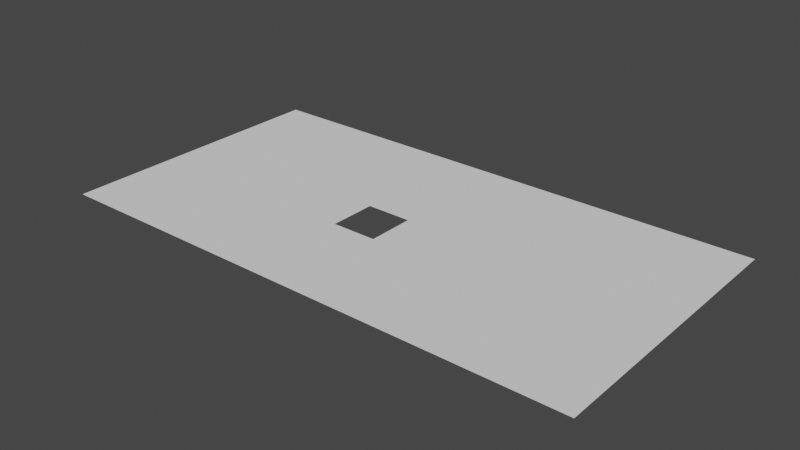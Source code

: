 # Source: dimensiones221_hueco.blend  (saved by Blender 2.82.7; exported with 4.5.12 LTS)
import bpy
from mathutils import Matrix  # noqa: F401  (used for matrix-valued properties, if any)

bpy.ops.wm.read_factory_settings(use_empty=True)
scene = bpy.context.scene
scene.name = 'Scene'

# ---- world
world_world = bpy.data.worlds.new('World'); scene.world = world_world
world_world.use_nodes = True; world_world.node_tree.nodes.clear()
_N = world_world.node_tree.nodes; _L = world_world.node_tree.links
n0 = _N.new('ShaderNodeOutputWorld'); n0.name = 'World Output'; n0.location = (300, 300)
n1 = _N.new('ShaderNodeBackground'); n1.name = 'Background'; n1.location = (10, 300)
n1.inputs[0].default_value = (0.05088, 0.05088, 0.05088, 1.0)
_L.new(n1.outputs[0], n0.inputs[0])
n0.is_active_output = True
world_world.color = (0.05088, 0.05088, 0.05088)
world_world.use_sun_shadow = False
world_world.sun_shadow_jitter_overblur = 0.0

# ---- meshes
me_plane_009 = bpy.data.meshes.new('Plane.009')
me_plane_009.from_pydata([(-0.9919, 0.7116, 2.016), (-0.9919, 0.5758, 2.016), (-1.17, 0.7116, 2.016), (-1.17, 0.5758, 2.016), (-0.9919, 0.7116, 2.016), (-0.9919, 0.5758, 2.016), (-1.17, 0.7116, 2.016), (-1.17, 0.5758, 2.016), (-0.9919, 0.6664, 2.016), (-0.9919, 0.6211, 2.016), (-1.17, 0.6664, 2.016), (-1.17, 0.6211, 2.016), (-1.11, 0.7116, 2.016), (-1.051, 0.7116, 2.016), (-1.051, 0.5758, 2.016), (-1.11, 0.5758, 2.016), (-1.051, 0.6664, 2.016), (-1.051, 0.6211, 2.016), (-1.11, 0.6664, 2.016), (-1.11, 0.6211, 2.016), (-1.051, 0.6664, 2.016), (-1.051, 0.6211, 2.016), (-1.11, 0.6664, 2.016), (-1.11, 0.6211, 2.016), (-1.051, 0.6437, 2.016), (-1.11, 0.6437, 2.016), (-1.081, 0.6664, 2.016), (-1.081, 0.6211, 2.016), (-1.081, 0.6437, 2.016), (-1.051, 0.6324, 2.016), (-1.11, 0.6324, 2.016), (-1.066, 0.6664, 2.016), (-1.066, 0.6211, 2.016), (-1.051, 0.655, 2.016), (-1.11, 0.655, 2.016), (-1.096, 0.6664, 2.016), (-1.096, 0.6211, 2.016), (-1.081, 0.6324, 2.016), (-1.081, 0.655, 2.016), (-1.066, 0.6437, 2.016), (-1.096, 0.6437, 2.016), (-1.096, 0.655, 2.016), (-1.066, 0.655, 2.016), (-1.066, 0.6324, 2.016), (-1.096, 0.6324, 2.016), (-1.051, 0.6267, 2.016), (-1.11, 0.6267, 2.016), (-1.059, 0.6664, 2.016), (-1.059, 0.6211, 2.016), (-1.051, 0.6494, 2.016), (-1.11, 0.6494, 2.016), (-1.088, 0.6664, 2.016), (-1.088, 0.6211, 2.016), (-1.081, 0.6267, 2.016), (-1.081, 0.6494, 2.016), (-1.059, 0.6437, 2.016), (-1.051, 0.6381, 2.016), (-1.11, 0.6381, 2.016), (-1.073, 0.6664, 2.016), (-1.073, 0.6211, 2.016), (-1.051, 0.6607, 2.016), (-1.11, 0.6607, 2.016), (-1.103, 0.6664, 2.016), (-1.103, 0.6211, 2.016), (-1.081, 0.6381, 2.016), (-1.081, 0.6607, 2.016), (-1.073, 0.6437, 2.016), (-1.103, 0.6437, 2.016), (-1.096, 0.6494, 2.016), (-1.096, 0.6607, 2.016), (-1.088, 0.655, 2.016), (-1.103, 0.655, 2.016), (-1.066, 0.6494, 2.016), (-1.066, 0.6607, 2.016), (-1.059, 0.655, 2.016), (-1.073, 0.655, 2.016), (-1.066, 0.6267, 2.016), (-1.066, 0.6381, 2.016), (-1.059, 0.6324, 2.016), (-1.073, 0.6324, 2.016), (-1.096, 0.6267, 2.016), (-1.096, 0.6381, 2.016), (-1.103, 0.6324, 2.016), (-1.103, 0.6381, 2.016), (-1.088, 0.6267, 2.016), (-1.073, 0.6381, 2.016), (-1.059, 0.6381, 2.016), (-1.059, 0.6267, 2.016), (-1.073, 0.6607, 2.016), (-1.059, 0.6607, 2.016), (-1.059, 0.6494, 2.016), (-1.103, 0.6607, 2.016), (-1.088, 0.6607, 2.016), (-1.088, 0.6494, 2.016), (-1.103, 0.6494, 2.016), (-1.073, 0.6494, 2.016), (-1.073, 0.6267, 2.016), (-1.103, 0.6267, 2.016)], [], [(19, 11, 7, 15), (3, 1, 5, 14, 15, 7), (2, 3, 7, 11, 10, 6), (0, 2, 6, 12, 13, 4), (1, 0, 4, 8, 9, 5), (9, 17, 14, 5), (17, 19, 15, 14), (4, 13, 16, 8), (8, 16, 17, 9), (13, 12, 18, 16), (18, 19, 23, 46, 30, 57, 25, 50, 34, 61, 22), (12, 6, 10, 18), (18, 10, 11, 19), (97, 46, 23, 63), (16, 18, 22, 62, 35, 51, 26, 58, 31, 47, 20), (17, 16, 20, 60, 33, 49, 24, 56, 29, 45, 21), (19, 17, 21, 48, 32, 59, 27, 52, 36, 63, 23), (96, 53, 27, 59), (95, 54, 28, 66), (94, 50, 25, 67), (92, 69, 41, 70), (91, 61, 34, 71), (90, 72, 39, 55), (89, 73, 42, 74), (88, 65, 38, 75), (87, 76, 32, 48), (86, 77, 43, 78), (85, 64, 37, 79), (84, 80, 36, 52), (83, 57, 30, 82), (81, 83, 82, 44), (40, 67, 83, 81), (67, 25, 57, 83), (53, 84, 52, 27), (77, 85, 79, 43), (39, 66, 85, 77), (66, 28, 64, 85), (56, 86, 78, 29), (24, 55, 86, 56), (55, 39, 77, 86), (45, 87, 48, 21), (29, 78, 87, 45), (78, 43, 76, 87), (73, 88, 75, 42), (31, 58, 88, 73), (58, 26, 65, 88), (60, 89, 74, 33), (20, 47, 89, 60), (47, 31, 73, 89), (49, 90, 55, 24), (33, 74, 90, 49), (74, 42, 72, 90), (69, 91, 71, 41), (35, 62, 91, 69), (62, 22, 61, 91), (65, 92, 70, 38), (26, 51, 92, 65), (51, 35, 69, 92), (38, 70, 93, 54), (70, 41, 68, 93), (68, 94, 67, 40), (41, 71, 94, 68), (71, 34, 50, 94), (72, 95, 66, 39), (42, 75, 95, 72), (75, 38, 54, 95), (76, 96, 59, 32), (43, 79, 96, 76), (79, 37, 53, 96), (80, 97, 63, 36), (44, 82, 97, 80), (82, 30, 46, 97)])
_uv = me_plane_009.uv_layers.new(name='UVMap')
_uv.uv.foreach_set('vector', [0.7368, 0.9099, 0.7368, 0.9099, 0.7369, 0.9099, 0.7369, 0.9099, 0.7369, 0.9099, 0.7369, 0.9099, 0.7369, 0.9099, 0.7369, 0.9099, 0.7369, 0.9099, 0.7369, 0.9099, 0.7365, 0.9099, 0.7369, 0.9099, 0.7369, 0.9099, 0.7368, 0.9099, 0.7367, 0.9099, 0.7365, 0.9099, 0.7365, 0.9099, 0.7365, 0.9099, 0.7365, 0.9099, 0.7365, 0.9099, 0.7365, 0.9099, 0.7365, 0.9099, 0.7369, 0.9099, 0.7365, 0.9099, 0.7365, 0.9099, 0.7367, 0.9099, 0.7368, 0.9099, 0.7369, 0.9099, 0.7368, 0.9099, 0.7368, 0.9099, 0.7369, 0.9099, 0.7369, 0.9099, 0.7368, 0.9099, 0.7368, 0.9099, 0.7369, 0.9099, 0.7369, 0.9099, 0.7365, 0.9099, 0.7365, 0.9099, 0.7367, 0.9099, 0.7367, 0.9099, 0.7367, 0.9099, 0.7367, 0.9099, 0.7368, 0.9099, 0.7368, 0.9099, 0.7365, 0.9099, 0.7365, 0.9099, 0.7367, 0.9099, 0.7367, 0.9099, 0.7367, 0.9099, 0.7368, 0.9099, 0.7368, 0.9099, 0.7368, 0.9099, 0.7367, 0.9099, 0.7367, 0.9099, 0.7367, 0.9099, 0.7367, 0.9099, 0.7367, 0.9099, 0.7367, 0.9099, 0.7367, 0.9099, 0.7365, 0.9099, 0.7365, 0.9099, 0.7367, 0.9099, 0.7367, 0.9099, 0.7367, 0.9099, 0.7367, 0.9099, 0.7368, 0.9099, 0.7368, 0.9099, 0.7368, 0.9099, 0.7368, 0.9099, 0.7368, 0.9099, 0.7368, 0.9099, 0.7367, 0.9099, 0.7367, 0.9099, 0.7367, 0.9099, 0.7367, 0.9099, 0.7367, 0.9099, 0.7367, 0.9099, 0.7367, 0.9099, 0.7367, 0.9099, 0.7367, 0.9099, 0.7367, 0.9099, 0.7367, 0.9099, 0.7368, 0.9099, 0.7367, 0.9099, 0.7367, 0.9099, 0.7367, 0.9099, 0.7367, 0.9099, 0.7367, 0.9099, 0.7367, 0.9099, 0.7367, 0.9099, 0.7367, 0.9099, 0.7368, 0.9099, 0.7368, 0.9099, 0.7368, 0.9099, 0.7368, 0.9099, 0.7368, 0.9099, 0.7368, 0.9099, 0.7368, 0.9099, 0.7368, 0.9099, 0.7368, 0.9099, 0.7368, 0.9099, 0.7368, 0.9099, 0.7368, 0.9099, 0.7368, 0.9099, 0.7368, 0.9099, 0.7368, 0.9099, 0.7368, 0.9099, 0.7368, 0.9099, 0.7367, 0.9099, 0.7367, 0.9099, 0.7367, 0.9099, 0.7367, 0.9099, 0.7367, 0.9099, 0.7367, 0.9099, 0.7367, 0.9099, 0.7367, 0.9099, 0.7367, 0.9099, 0.7367, 0.9099, 0.7367, 0.9099, 0.7367, 0.9099, 0.7367, 0.9099, 0.7367, 0.9099, 0.7367, 0.9099, 0.7367, 0.9099, 0.7367, 0.9099, 0.7367, 0.9099, 0.7367, 0.9099, 0.7367, 0.9099, 0.7367, 0.9099, 0.7367, 0.9099, 0.7367, 0.9099, 0.7367, 0.9099, 0.7367, 0.9099, 0.7367, 0.9099, 0.7367, 0.9099, 0.7367, 0.9099, 0.7368, 0.9099, 0.7368, 0.9099, 0.7368, 0.9099, 0.7368, 0.9099, 0.7367, 0.9099, 0.7367, 0.9099, 0.7367, 0.9099, 0.7367, 0.9099, 0.7367, 0.9099, 0.7367, 0.9099, 0.7367, 0.9099, 0.7367, 0.9099, 0.7368, 0.9099, 0.7368, 0.9099, 0.7368, 0.9099, 0.7368, 0.9099, 0.7367, 0.9099, 0.7367, 0.9099, 0.7367, 0.9099, 0.7367, 0.9099, 0.7367, 0.9099, 0.7367, 0.9099, 0.7367, 0.9099, 0.7367, 0.9099, 0.7367, 0.9099, 0.7367, 0.9099, 0.7367, 0.9099, 0.7367, 0.9099, 0.7367, 0.9099, 0.7367, 0.9099, 0.7367, 0.9099, 0.7367, 0.9099, 0.7368, 0.9099, 0.7368, 0.9099, 0.7368, 0.9099, 0.7368, 0.9099, 0.7367, 0.9099, 0.7367, 0.9099, 0.7367, 0.9099, 0.7367, 0.9099, 0.7367, 0.9099, 0.7367, 0.9099, 0.7367, 0.9099, 0.7367, 0.9099, 0.7367, 0.9099, 0.7367, 0.9099, 0.7367, 0.9099, 0.7367, 0.9099, 0.7367, 0.9099, 0.7367, 0.9099, 0.7367, 0.9099, 0.7367, 0.9099, 0.7367, 0.9099, 0.7367, 0.9099, 0.7367, 0.9099, 0.7367, 0.9099, 0.7367, 0.9099, 0.7367, 0.9099, 0.7367, 0.9099, 0.7367, 0.9099, 0.7368, 0.9099, 0.7368, 0.9099, 0.7368, 0.9099, 0.7368, 0.9099, 0.7367, 0.9099, 0.7367, 0.9099, 0.7368, 0.9099, 0.7368, 0.9099, 0.7367, 0.9099, 0.7367, 0.9099, 0.7368, 0.9099, 0.7368, 0.9099, 0.7367, 0.9099, 0.7367, 0.9099, 0.7367, 0.9099, 0.7367, 0.9099, 0.7367, 0.9099, 0.7367, 0.9099, 0.7367, 0.9099, 0.7367, 0.9099, 0.7367, 0.9099, 0.7367, 0.9099, 0.7367, 0.9099, 0.7367, 0.9099, 0.7367, 0.9099, 0.7367, 0.9099, 0.7367, 0.9099, 0.7367, 0.9099, 0.7367, 0.9099, 0.7367, 0.9099, 0.7367, 0.9099, 0.7367, 0.9099, 0.7367, 0.9099, 0.7367, 0.9099, 0.7367, 0.9099, 0.7367, 0.9099, 0.7367, 0.9099, 0.7367, 0.9099, 0.7367, 0.9099, 0.7367, 0.9099, 0.7367, 0.9099, 0.7367, 0.9099, 0.7367, 0.9099, 0.7367, 0.9099, 0.7367, 0.9099, 0.7367, 0.9099, 0.7367, 0.9099, 0.7367, 0.9099, 0.7367, 0.9099, 0.7367, 0.9099, 0.7367, 0.9099, 0.7367, 0.9099, 0.7367, 0.9099, 0.7367, 0.9099, 0.7367, 0.9099, 0.7367, 0.9099, 0.7367, 0.9099, 0.7367, 0.9099, 0.7367, 0.9099, 0.7367, 0.9099, 0.7367, 0.9099, 0.7367, 0.9099, 0.7367, 0.9099, 0.7367, 0.9099, 0.7367, 0.9099, 0.7367, 0.9099, 0.7367, 0.9099, 0.7367, 0.9099, 0.7367, 0.9099, 0.7367, 0.9099, 0.7367, 0.9099, 0.7367, 0.9099, 0.7367, 0.9099, 0.7367, 0.9099, 0.7367, 0.9099, 0.7367, 0.9099, 0.7367, 0.9099, 0.7367, 0.9099, 0.7367, 0.9099, 0.7367, 0.9099, 0.7367, 0.9099, 0.7367, 0.9099, 0.7367, 0.9099, 0.7367, 0.9099, 0.7367, 0.9099, 0.7367, 0.9099, 0.7367, 0.9099, 0.7367, 0.9099, 0.7367, 0.9099, 0.7367, 0.9099, 0.7367, 0.9099, 0.7367, 0.9099, 0.7367, 0.9099, 0.7367, 0.9099, 0.7367, 0.9099, 0.7367, 0.9099, 0.7367, 0.9099, 0.7367, 0.9099, 0.7367, 0.9099, 0.7367, 0.9099, 0.7367, 0.9099, 0.7367, 0.9099, 0.7367, 0.9099, 0.7367, 0.9099, 0.7368, 0.9099, 0.7368, 0.9099, 0.7368, 0.9099, 0.7368, 0.9099, 0.7367, 0.9099, 0.7367, 0.9099, 0.7368, 0.9099, 0.7368, 0.9099, 0.7367, 0.9099, 0.7367, 0.9099, 0.7368, 0.9099, 0.7368, 0.9099, 0.7368, 0.9099, 0.7368, 0.9099, 0.7368, 0.9099, 0.7368, 0.9099, 0.7367, 0.9099, 0.7367, 0.9099, 0.7368, 0.9099, 0.7368, 0.9099, 0.7367, 0.9099, 0.7367, 0.9099, 0.7368, 0.9099, 0.7368, 0.9099])
me_plane_009.materials.append(None)
me_plane_009.use_remesh_preserve_volume = False
me_plane_009.use_remesh_preserve_attributes = False
me_plane_009.use_mirror_vertex_groups = False
me_plane_009.update()

# ---- objects
ob_dimensiones_221 = bpy.data.objects.new('dimensiones.221', me_plane_009)

# ---- transforms, parenting, visibility, modifiers, constraints
ob_dimensiones_221.location = (0.0, 0.0, 0.1723)
ob_dimensiones_221.scale = (32.5, 22.5, 1.0)
ob_dimensiones_221.lineart.crease_threshold = 0.0

# ---- collection membership
scene.collection.objects.link(ob_dimensiones_221)

# ---- scene / render settings (as saved in the file)
scene.frame_start = 1; scene.frame_end = 250; scene.frame_set(1)
scene.render.engine = 'BLENDER_EEVEE_NEXT'
scene.cycles.use_denoising = False
scene.cycles.samples = 128
scene.cycles.sampling_pattern = 'TABULATED_SOBOL'
scene.cycles.use_adaptive_sampling = False
scene.cycles.use_light_tree = False
scene.view_settings.view_transform = 'Filmic'
bpy.context.view_layer.update()

# ---- added for rendering (the .blend has no active camera and no usable light): camera, sun
cam_auto = bpy.data.cameras.new('AutoCamera')
cam_auto.lens = 50.0
cam_auto.sensor_width = 36.0
cam_auto.clip_end = 1000.0
ob_auto_camera = bpy.data.objects.new('AutoCamera', cam_auto)
scene.collection.objects.link(ob_auto_camera)
ob_auto_camera.location = (-29.0781, 7.22559, 7.02697)
ob_auto_camera.rotation_euler = (1.09748, -7.21219e-08, 0.694738)
scene.camera = ob_auto_camera
light_auto_sun = bpy.data.lights.new('AutoSun', 'SUN')
light_auto_sun.energy = 3.0
light_auto_sun.angle = 0.0523599
ob_auto_sun = bpy.data.objects.new('AutoSun', light_auto_sun)
scene.collection.objects.link(ob_auto_sun)
ob_auto_sun.rotation_euler = (0.872665, 0.174533, 0.523599)
bpy.context.view_layer.update()
